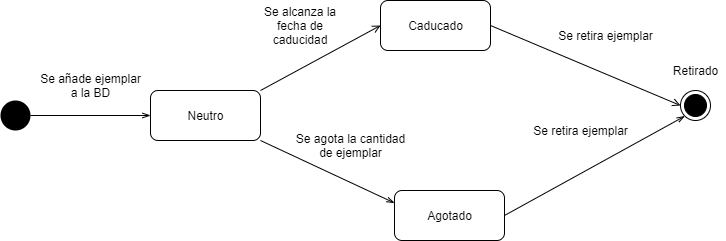

The diagram above was exported from draw.io. Its source (the exported page's mxGraphModel, read from the mxfile embedded in the PNG):
<mxGraphModel dx="898" dy="482" grid="1" gridSize="10" guides="1" tooltips="1" connect="1" arrows="1" fold="1" page="1" pageScale="1" pageWidth="827" pageHeight="1169" math="0" shadow="0">
  <root>
    <mxCell id="0" />
    <mxCell id="1" parent="0" />
    <mxCell id="qOVWrzt29rMMo4uY4avv-5" style="edgeStyle=orthogonalEdgeStyle;rounded=0;orthogonalLoop=1;jettySize=auto;html=1;entryX=0;entryY=0.5;entryDx=0;entryDy=0;endArrow=openThin;endFill=0;" edge="1" parent="1" source="qOVWrzt29rMMo4uY4avv-1" target="qOVWrzt29rMMo4uY4avv-10">
      <mxGeometry relative="1" as="geometry">
        <mxPoint x="120" y="255" as="targetPoint" />
      </mxGeometry>
    </mxCell>
    <mxCell id="qOVWrzt29rMMo4uY4avv-1" value="" style="ellipse;fillColor=#000000;strokeColor=none;" vertex="1" parent="1">
      <mxGeometry x="20" y="240" width="30" height="30" as="geometry" />
    </mxCell>
    <mxCell id="qOVWrzt29rMMo4uY4avv-2" value="" style="ellipse;html=1;shape=endState;fillColor=#000000;strokeColor=#000000;" vertex="1" parent="1">
      <mxGeometry x="700" y="230" width="30" height="30" as="geometry" />
    </mxCell>
    <mxCell id="qOVWrzt29rMMo4uY4avv-8" value="Se añade ejemplar&lt;br&gt;a la BD" style="text;html=1;align=center;verticalAlign=middle;resizable=0;points=[];autosize=1;" vertex="1" parent="1">
      <mxGeometry x="50" y="210" width="120" height="30" as="geometry" />
    </mxCell>
    <mxCell id="qOVWrzt29rMMo4uY4avv-9" value="Se retira ejemplar" style="text;html=1;align=center;verticalAlign=middle;resizable=0;points=[];autosize=1;" vertex="1" parent="1">
      <mxGeometry x="570" y="165" width="110" height="20" as="geometry" />
    </mxCell>
    <mxCell id="qOVWrzt29rMMo4uY4avv-14" style="rounded=0;orthogonalLoop=1;jettySize=auto;html=1;exitX=1;exitY=0;exitDx=0;exitDy=0;entryX=0;entryY=0.5;entryDx=0;entryDy=0;endArrow=open;endFill=0;" edge="1" parent="1" source="qOVWrzt29rMMo4uY4avv-10" target="qOVWrzt29rMMo4uY4avv-13">
      <mxGeometry relative="1" as="geometry" />
    </mxCell>
    <mxCell id="qOVWrzt29rMMo4uY4avv-17" style="edgeStyle=none;rounded=0;orthogonalLoop=1;jettySize=auto;html=1;exitX=1;exitY=1;exitDx=0;exitDy=0;entryX=0;entryY=0.25;entryDx=0;entryDy=0;endArrow=openThin;endFill=0;" edge="1" parent="1" source="qOVWrzt29rMMo4uY4avv-10" target="qOVWrzt29rMMo4uY4avv-12">
      <mxGeometry relative="1" as="geometry" />
    </mxCell>
    <mxCell id="qOVWrzt29rMMo4uY4avv-10" value="Neutro" style="html=1;rounded=1;" vertex="1" parent="1">
      <mxGeometry x="170" y="230" width="110" height="50" as="geometry" />
    </mxCell>
    <mxCell id="qOVWrzt29rMMo4uY4avv-19" style="edgeStyle=none;rounded=0;orthogonalLoop=1;jettySize=auto;html=1;exitX=1;exitY=0.5;exitDx=0;exitDy=0;entryX=0;entryY=1;entryDx=0;entryDy=0;endArrow=openThin;endFill=0;" edge="1" parent="1" source="qOVWrzt29rMMo4uY4avv-12" target="qOVWrzt29rMMo4uY4avv-2">
      <mxGeometry relative="1" as="geometry" />
    </mxCell>
    <mxCell id="qOVWrzt29rMMo4uY4avv-12" value="Agotado" style="html=1;rounded=1;" vertex="1" parent="1">
      <mxGeometry x="414" y="330" width="110" height="50" as="geometry" />
    </mxCell>
    <mxCell id="qOVWrzt29rMMo4uY4avv-16" style="edgeStyle=none;rounded=0;orthogonalLoop=1;jettySize=auto;html=1;exitX=1;exitY=0.5;exitDx=0;exitDy=0;endArrow=open;endFill=0;entryX=0;entryY=0.5;entryDx=0;entryDy=0;" edge="1" parent="1" source="qOVWrzt29rMMo4uY4avv-13" target="qOVWrzt29rMMo4uY4avv-2">
      <mxGeometry relative="1" as="geometry">
        <mxPoint x="720" y="255" as="targetPoint" />
      </mxGeometry>
    </mxCell>
    <mxCell id="qOVWrzt29rMMo4uY4avv-13" value="Caducado" style="html=1;rounded=1;" vertex="1" parent="1">
      <mxGeometry x="400" y="140" width="110" height="50" as="geometry" />
    </mxCell>
    <mxCell id="qOVWrzt29rMMo4uY4avv-15" value="Se alcanza la fecha de caducidad" style="text;html=1;strokeColor=none;fillColor=none;align=center;verticalAlign=middle;whiteSpace=wrap;rounded=0;" vertex="1" parent="1">
      <mxGeometry x="270" y="155" width="100" height="20" as="geometry" />
    </mxCell>
    <mxCell id="qOVWrzt29rMMo4uY4avv-18" value="Se agota la cantidad&lt;br&gt;de ejemplar" style="text;html=1;align=center;verticalAlign=middle;resizable=0;points=[];autosize=1;" vertex="1" parent="1">
      <mxGeometry x="310" y="270" width="120" height="30" as="geometry" />
    </mxCell>
    <mxCell id="qOVWrzt29rMMo4uY4avv-20" value="Se retira ejemplar" style="text;html=1;align=center;verticalAlign=middle;resizable=0;points=[];autosize=1;" vertex="1" parent="1">
      <mxGeometry x="545" y="260" width="110" height="20" as="geometry" />
    </mxCell>
    <mxCell id="qOVWrzt29rMMo4uY4avv-21" value="Retirado" style="text;html=1;align=center;verticalAlign=middle;resizable=0;points=[];autosize=1;" vertex="1" parent="1">
      <mxGeometry x="685" y="200" width="60" height="20" as="geometry" />
    </mxCell>
  </root>
</mxGraphModel>